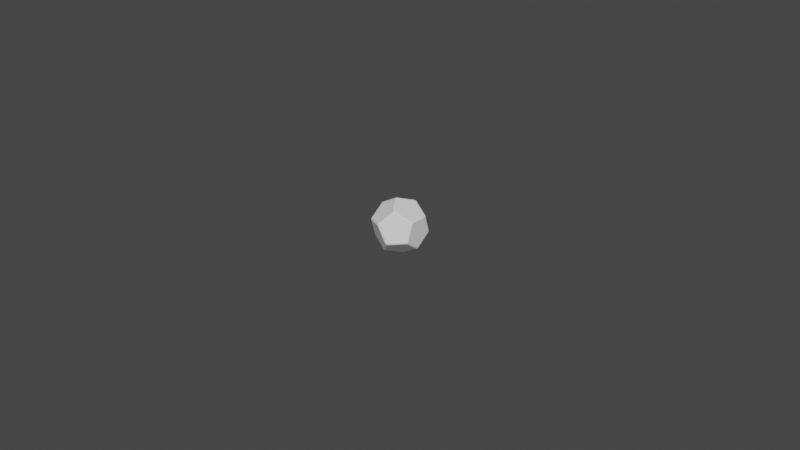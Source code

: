 # Source: d10.blend  (saved by Blender 3.2.14; exported with 4.5.12 LTS)
import bpy
from mathutils import Matrix  # noqa: F401  (used for matrix-valued properties, if any)

bpy.ops.wm.read_factory_settings(use_empty=True)
scene = bpy.context.scene
scene.name = 'Scene'

# ---- collections
col_collection = bpy.data.collections.new('Collection'); scene.collection.children.link(col_collection)

# ---- world
world_world = bpy.data.worlds.new('World'); scene.world = world_world
world_world.use_nodes = True; world_world.node_tree.nodes.clear()
_N = world_world.node_tree.nodes; _L = world_world.node_tree.links
n0 = _N.new('ShaderNodeOutputWorld'); n0.name = 'World Output'; n0.location = (300, 300)
n1 = _N.new('ShaderNodeBackground'); n1.name = 'Background'; n1.location = (10, 300)
n1.inputs[0].default_value = (0.05088, 0.05088, 0.05088, 1.0)
_L.new(n1.outputs[0], n0.inputs[0])
n0.is_active_output = True
world_world.color = (0.05088, 0.05088, 0.05088)
world_world.use_sun_shadow = False
world_world.sun_shadow_jitter_overblur = 0.0

# ---- meshes
me_solid_002 = bpy.data.meshes.new('Solid.002')
me_solid_002.from_pydata([(-0.006712, 0.00525, 0.001483), (-0.007099, 0.004644, 0.001692), (-0.006691, 0.005018, 0.002195), (-0.006903, 0.005097, 0.001539), (-0.006746, 0.00524, 0.001732), (-0.006933, 0.005111, 0.001766), (-0.007036, 0.004787, 0.001887), (-0.007044, 0.004876, 0.001614), (-0.007004, 0.005, 0.001804), (-0.006738, 0.005156, 0.001991), (-0.006887, 0.004924, 0.002071), (-0.006929, 0.005068, 0.001897), (0.001684, 0.005393, 0.006237), (0.001056, 0.005161, 0.006574), (0.0006766, 0.004181, 0.007054), (0.001705, 0.004412, 0.006948), (0.00272, 0.004324, 0.006403), (0.002707, 0.00493, 0.005963), (0.001486, 0.005383, 0.00639), (0.001876, 0.005281, 0.006264), (0.001693, 0.005187, 0.006637), (0.001057, 0.004979, 0.006704), (0.001257, 0.005299, 0.006513), (0.001483, 0.005113, 0.006757), (0.001005, 0.004279, 0.007095), (0.0009198, 0.00462, 0.006881), (0.001419, 0.004863, 0.006894), (0.001893, 0.004478, 0.006847), (0.00138, 0.004363, 0.007057), (0.00167, 0.004791, 0.006898), (0.002759, 0.004556, 0.006316), (0.002265, 0.004448, 0.006648), (0.002006, 0.004834, 0.006716), (0.002251, 0.005111, 0.006166), (0.002754, 0.004777, 0.006156), (0.002, 0.005038, 0.006575), (-0.005827, -0.005609, 0.001626), (-0.005806, -0.005378, 0.002337), (-0.006686, -0.004629, 0.002363), (-0.007095, -0.004255, 0.00186), (-0.007128, -0.004166, 0.0007077), (-0.00672, -0.005003, 0.001211), (-0.005861, -0.0056, 0.001874), (-0.006269, -0.005338, 0.001513), (-0.006626, -0.005148, 0.001753), (-0.006246, -0.005084, 0.002292), (-0.005854, -0.005515, 0.002133), (-0.006625, -0.005072, 0.001989), (-0.006882, -0.004534, 0.002239), (-0.006567, -0.004809, 0.002303), (-0.006879, -0.004837, 0.002013), (-0.007101, -0.00432, 0.001645), (-0.007031, -0.004398, 0.002055), (-0.007023, -0.004715, 0.001845), (-0.007066, -0.004471, 0.0008567), (-0.007113, -0.00429, 0.001224), (-0.007028, -0.004729, 0.001553), (-0.006595, -0.005116, 0.00136), (-0.006917, -0.004777, 0.001041), (-0.006886, -0.004948, 0.001552), (0.001853, -0.004486, 0.006869), (0.001064, -0.004629, 0.006845), (0.0006478, -0.005378, 0.00607), (0.00184, -0.005092, 0.006429), (0.001604, -0.004556, 0.006937), (0.001892, -0.004718, 0.006782), (0.001656, -0.004835, 0.006846), (0.001057, -0.004809, 0.006712), (0.001317, -0.004608, 0.006928), (0.001448, -0.004851, 0.006839), (0.001027, -0.005351, 0.00623), (0.0009066, -0.005084, 0.006429), (0.001366, -0.005042, 0.006657), (0.001887, -0.004939, 0.006622), (0.001463, -0.005246, 0.006361), (0.001619, -0.005008, 0.0067), (-0.002393, 0.004556, -0.006731), (-0.002381, 0.005161, -0.006291), (-0.001576, 0.005767, -0.005724), (-0.001513, 0.005018, -0.006757), (-0.001618, 0.003807, -0.007148), (-0.002432, 0.004788, -0.006645), (-0.002207, 0.004483, -0.006832), (-0.002133, 0.004908, -0.006799), (-0.00219, 0.005274, -0.006257), (-0.002428, 0.005008, -0.006484), (-0.002129, 0.005109, -0.006653), (-0.001558, 0.005593, -0.006098), (-0.001895, 0.005496, -0.006051), (-0.001911, 0.005251, -0.006558), (-0.001549, 0.004658, -0.006956), (-0.001535, 0.00532, -0.006476), (-0.001814, 0.005039, -0.006777), (-0.001922, 0.004211, -0.006985), (-0.001587, 0.004216, -0.007099), (-0.001921, 0.004768, -0.006908), (0.006798, 0.004644, -0.001683), (0.006372, 0.004181, -0.002794), (0.006145, 0.005161, -0.002226), (0.006166, 0.005393, -0.001514), (0.006439, 0.00493, -0.0004906), (0.006729, 0.004521, -0.002071), (0.006752, 0.004774, -0.001294), (0.006694, 0.004914, -0.001767), (0.006343, 0.00462, -0.002497), (0.006573, 0.004352, -0.002477), (0.006593, 0.004888, -0.00207), (0.006193, 0.005299, -0.002021), (0.006259, 0.004979, -0.00229), (0.006499, 0.005124, -0.00196), (0.006286, 0.005281, -0.00136), (0.0062, 0.005383, -0.001762), (0.006506, 0.005201, -0.001725), (0.006621, 0.004879, -0.000858), (0.006387, 0.005111, -0.0009872), (0.00661, 0.005073, -0.001503), (-0.001618, -0.003649, -0.007148), (-0.001513, -0.00486, -0.006757), (-0.002141, -0.005092, -0.00642), (-0.002393, -0.004398, -0.006731), (-0.001587, -0.004058, -0.007099), (-0.001922, -0.004053, -0.006985), (-0.001915, -0.004565, -0.006931), (-0.001714, -0.004998, -0.006696), (-0.001549, -0.0045, -0.006956), (-0.001855, -0.004805, -0.006857), (-0.002264, -0.004911, -0.006572), (-0.001943, -0.005082, -0.006574), (-0.002034, -0.00491, -0.006761), (-0.002207, -0.004325, -0.006832), (-0.002356, -0.004658, -0.006686), (-0.002112, -0.004726, -0.006825), (0.00639, -0.00486, -0.002186), (0.006798, -0.004486, -0.001683), (0.006411, -0.005092, -0.001474), (0.006586, -0.004766, -0.002062), (0.006437, -0.004998, -0.001982), (0.006628, -0.00491, -0.001888), (0.006743, -0.004718, -0.001606), (0.006735, -0.004629, -0.001878), (0.006703, -0.004842, -0.001795), (0.006445, -0.005082, -0.001723), (0.006601, -0.004939, -0.00153), (0.006632, -0.004953, -0.001757), (-0.002132, 0.007928, 0.00222), (-0.001866, 0.00784, 0.002971), (-0.001239, 0.008071, 0.002634), (-0.001369, 0.008071, 0.001363), (-0.002088, 0.007964, 0.002481), (-0.001945, 0.007996, 0.002116), (-0.001839, 0.008111, 0.002498), (-0.001665, 0.007977, 0.00291), (-0.001992, 0.007932, 0.002754), (-0.001757, 0.008105, 0.002691), (-0.00128, 0.00815, 0.002231), (-0.001437, 0.008061, 0.002788), (-0.001579, 0.008159, 0.002557), (-0.001665, 0.008049, 0.001804), (-0.001328, 0.00815, 0.001767), (-0.001645, 0.008156, 0.002307), (0.001586, 0.008071, -0.00225), (0.001565, 0.00784, -0.002962), (0.0009378, 0.008071, -0.002625), (0.00162, 0.008061, -0.002499), (0.00138, 0.00815, -0.00237), (0.001431, 0.008152, -0.002594), (0.001364, 0.007977, -0.002902), (0.001613, 0.007977, -0.002758), (0.001427, 0.008109, -0.002724), (0.001144, 0.00815, -0.002506), (0.001136, 0.008061, -0.002779), (0.001313, 0.008152, -0.002662), (-0.001866, -0.007682, 0.002971), (-0.001887, -0.007913, 0.002259), (-0.001096, -0.007913, 0.002387), (-0.0006742, -0.007396, 0.00333), (-0.001914, -0.007819, 0.002767), (-0.001487, -0.007655, 0.003131), (-0.001642, -0.007908, 0.002803), (-0.001636, -0.007992, 0.0023), (-0.001921, -0.007903, 0.002508), (-0.001682, -0.007993, 0.002594), (-0.001086, -0.007842, 0.002599), (-0.001347, -0.007992, 0.002346), (-0.001473, -0.007987, 0.002607), (-0.001051, -0.00755, 0.003263), (-0.0009338, -0.007654, 0.002945), (-0.00139, -0.00787, 0.002843), (0.0007817, -0.00777, -0.002818), (0.001001, -0.007164, -0.003658), (0.00181, -0.007539, -0.002923), (0.001586, -0.007913, -0.00225), (0.0004197, -0.007913, -0.001729), (0.0008498, -0.007642, -0.003131), (0.0007847, -0.007838, -0.002604), (0.00113, -0.007899, -0.002784), (0.00132, -0.0074, -0.003305), (0.0009297, -0.00742, -0.003438), (0.001295, -0.007786, -0.002954), (0.00178, -0.007722, -0.002731), (0.001617, -0.007536, -0.003037), (0.001502, -0.007872, -0.002772), (0.001216, -0.007992, -0.002085), (0.001698, -0.007858, -0.002486), (0.001387, -0.007978, -0.002535), (0.0006541, -0.007891, -0.002206), (0.0007898, -0.007992, -0.001895), (0.001116, -0.007987, -0.002475), (-0.007002, 7.898e-05, 0.005007), (-0.006594, -0.0002954, 0.00551), (-0.005698, 0.0004534, 0.006028), (-0.006599, 0.0006848, 0.005342), (-0.006939, -6.449e-05, 0.005202), (-0.00694, 0.0002959, 0.005149), (-0.006878, 0.0001251, 0.005385), (-0.006349, -5.784e-05, 0.005743), (-0.00679, -0.0002008, 0.005386), (-0.006728, 3.784e-05, 0.005534), (-0.006146, 0.0004889, 0.005744), (-0.006022, 0.0002158, 0.005932), (-0.006567, 0.0002197, 0.005624), (-0.006793, 0.0005167, 0.005271), (-0.006474, 0.0005752, 0.005493), (-0.006772, 0.0002923, 0.005453), (-0.001709, -0.0002954, 0.008335), (-0.001069, 7.898e-05, 0.008438), (-0.001709, 0.0004534, 0.008335), (-0.001504, -0.0002008, 0.008443), (-0.001749, -5.737e-05, 0.008404), (-0.001559, 1.043e-05, 0.008515), (-0.001271, 0.0002224, 0.008481), (-0.001271, -6.449e-05, 0.008481), (-0.001442, 7.898e-05, 0.008534), (-0.001749, 0.0002153, 0.008404), (-0.001504, 0.0003588, 0.008443), (-0.001559, 0.0001475, 0.008515), (0.0007681, 7.898e-05, -0.008429), (0.00126, 0.0006848, -0.008247), (0.002304, 0.0004534, -0.007808), (0.001656, -0.0002954, -0.008183), (0.0008725, -0.001133, -0.008039), (0.0009223, 0.0002959, -0.008446), (0.000799, -0.0003299, -0.00838), (0.001111, 2.033e-05, -0.008489), (0.001453, 0.0005752, -0.008214), (0.001102, 0.0005167, -0.00838), (0.001267, 0.0002563, -0.008458), (0.002138, 0.0002157, -0.007996), (0.001835, 0.0004889, -0.008054), (0.001528, 0.000191, -0.008354), (0.001465, -0.00041, -0.008212), (0.001901, -5.773e-05, -0.008133), (0.001455, -5.835e-05, -0.00839), (0.0008371, -0.0007726, -0.008238), (0.001178, -0.0007152, -0.00816), (0.001189, -0.0002363, -0.008417), (0.006706, -0.0001524, -0.00483), (0.006293, -0.0002954, -0.005501), (0.006293, 0.0004534, -0.005501), (0.006719, 0.0009162, -0.00439), (0.006641, -0.0002223, -0.005079), (0.006706, 7.176e-05, -0.004826), (0.006644, 2.397e-05, -0.005231), (0.006332, -5.737e-05, -0.00557), (0.00649, -0.0002744, -0.005324), (0.006546, 3.946e-06, -0.005415), (0.006494, 0.0006246, -0.005184), (0.006332, 0.0002153, -0.00557), (0.006546, 0.0002298, -0.005378), (0.006711, 0.0004632, -0.004667), (0.00665, 0.0007938, -0.004778), (0.006647, 0.0002869, -0.005146), (-0.006869, 0.003506, -0.003881), (-0.006881, 0.0029, -0.004321), (-0.007256, 0.001865, -0.003673), (-0.007248, 0.002989, -0.003401), (-0.006916, 0.003353, -0.004074), (-0.007057, 0.003381, -0.003739), (-0.007121, 0.003209, -0.003974), (-0.007069, 0.002572, -0.004155), (-0.00692, 0.003132, -0.004234), (-0.007124, 0.003004, -0.004076), (-0.007255, 0.002395, -0.003631), (-0.007206, 0.002194, -0.003918), (-0.007213, 0.00282, -0.003918), (-0.007195, 0.003193, -0.003564), (-0.007252, 0.002805, -0.003529), (-0.00721, 0.003083, -0.003832), (-0.007256, -0.002742, -0.003673), (-0.006881, -0.002742, -0.004321), (-0.006869, -0.003348, -0.003881), (-0.007206, -0.002742, -0.003918), (-0.007201, -0.002974, -0.00375), (-0.007173, -0.002962, -0.003978), (-0.00692, -0.002974, -0.004234), (-0.007069, -0.002742, -0.004154), (-0.007104, -0.002962, -0.004096), (-0.007059, -0.003195, -0.003826), (-0.006916, -0.003195, -0.004074), (-0.007102, -0.003073, -0.004016), (0.006926, 0.00322, 0.002698), (0.006567, 0.003506, 0.00389), (0.00658, 0.0029, 0.00433), (0.006955, 0.002614, 0.003681), (0.00688, 0.00335, 0.003087), (0.006941, 0.003017, 0.003188), (0.006905, 0.003157, 0.003682), (0.006615, 0.003353, 0.004083), (0.006749, 0.003455, 0.003522), (0.006818, 0.003248, 0.003908), (0.006768, 0.002809, 0.004163), (0.006619, 0.003132, 0.004243), (0.006823, 0.003087, 0.004071), (0.006951, 0.002793, 0.003547), (0.006905, 0.002705, 0.003927), (0.006911, 0.002994, 0.003905), (0.006341, -0.002831, 0.004458), (0.0057, -0.003668, 0.004355), (0.00656, -0.003436, 0.003618), (0.006955, -0.002742, 0.003681), (0.00658, -0.001707, 0.00433), (0.006181, -0.003136, 0.004479), (0.006454, -0.002647, 0.004397), (0.006611, -0.002976, 0.004247), (0.006131, -0.003522, 0.004081), (0.005947, -0.003442, 0.004441), (0.006543, -0.003206, 0.004141), (0.006753, -0.003255, 0.003649), (0.006445, -0.003438, 0.00381), (0.006752, -0.003152, 0.00395), (0.006905, -0.002414, 0.003927), (0.006897, -0.003002, 0.003672), (0.006854, -0.002889, 0.003986), (0.006544, -0.002237, 0.004349), (0.006768, -0.002036, 0.004164), (0.00676, -0.002702, 0.004168)], [], [(17, 301, 100), (161, 98, 237, 79), (1, 275, 39, 208), (60, 316, 15, 225), (0, 144, 77, 272), (118, 188, 41, 290), (192, 173, 36), (210, 226, 14), (317, 63, 175), (209, 38, 61, 224), (259, 96, 300), (147, 162, 78), (273, 76, 119, 289), (189, 117, 240), (37, 172, 62), (274, 288, 40), (320, 302, 16), (146, 12, 99, 160), (134, 318, 174, 191), (97, 258, 238), (133, 256, 303, 319), (132, 190, 239, 257), (80, 236, 116), (0, 3, 5, 4), (3, 7, 8, 5), (1, 6, 8, 7), (6, 10, 11, 8), (2, 9, 11, 10), (9, 4, 5, 11), (5, 8, 11), (12, 18, 20, 19), (18, 22, 23, 20), (13, 21, 23, 22), (21, 25, 26, 23), (14, 24, 26, 25), (24, 28, 29, 26), (15, 27, 29, 28), (27, 31, 32, 29), (16, 30, 32, 31), (30, 34, 35, 32), (17, 33, 35, 34), (33, 19, 20, 35), (20, 23, 26, 29, 32, 35), (36, 42, 44, 43), (42, 46, 47, 44), (37, 45, 47, 46), (45, 49, 50, 47), (38, 48, 50, 49), (48, 52, 53, 50), (39, 51, 53, 52), (51, 55, 56, 53), (40, 54, 56, 55), (54, 58, 59, 56), (41, 57, 59, 58), (57, 43, 44, 59), (44, 47, 50, 53, 56, 59), (60, 64, 66, 65), (64, 68, 69, 66), (61, 67, 69, 68), (67, 71, 72, 69), (62, 70, 72, 71), (70, 74, 75, 72), (63, 73, 75, 74), (73, 65, 66, 75), (66, 69, 72, 75), (76, 81, 83, 82), (81, 85, 86, 83), (77, 84, 86, 85), (84, 88, 89, 86), (78, 87, 89, 88), (87, 91, 92, 89), (79, 90, 92, 91), (90, 94, 95, 92), (80, 93, 95, 94), (93, 82, 83, 95), (83, 86, 89, 92, 95), (96, 101, 103, 102), (101, 105, 106, 103), (97, 104, 106, 105), (104, 108, 109, 106), (98, 107, 109, 108), (107, 111, 112, 109), (99, 110, 112, 111), (110, 114, 115, 112), (100, 113, 115, 114), (113, 102, 103, 115), (103, 106, 109, 112, 115), (116, 120, 122, 121), (120, 124, 125, 122), (117, 123, 125, 124), (123, 127, 128, 125), (118, 126, 128, 127), (126, 130, 131, 128), (119, 129, 131, 130), (129, 121, 122, 131), (122, 125, 128, 131), (132, 135, 137, 136), (135, 139, 140, 137), (133, 138, 140, 139), (138, 142, 143, 140), (134, 141, 143, 142), (141, 136, 137, 143), (137, 140, 143), (144, 148, 150, 149), (148, 152, 153, 150), (145, 151, 153, 152), (151, 155, 156, 153), (146, 154, 156, 155), (154, 158, 159, 156), (147, 157, 159, 158), (157, 149, 150, 159), (150, 153, 156, 159), (160, 163, 165, 164), (163, 167, 168, 165), (161, 166, 168, 167), (166, 170, 171, 168), (162, 169, 171, 170), (169, 164, 165, 171), (165, 168, 171), (172, 176, 178, 177), (176, 180, 181, 178), (173, 179, 181, 180), (179, 183, 184, 181), (174, 182, 184, 183), (182, 186, 187, 184), (175, 185, 187, 186), (185, 177, 178, 187), (178, 181, 184, 187), (188, 193, 195, 194), (193, 197, 198, 195), (189, 196, 198, 197), (196, 200, 201, 198), (190, 199, 201, 200), (199, 203, 204, 201), (191, 202, 204, 203), (202, 206, 207, 204), (192, 205, 207, 206), (205, 194, 195, 207), (195, 198, 201, 204, 207), (208, 212, 214, 213), (212, 216, 217, 214), (209, 215, 217, 216), (215, 219, 220, 217), (210, 218, 220, 219), (218, 222, 223, 220), (211, 221, 223, 222), (221, 213, 214, 223), (214, 217, 220, 223), (224, 227, 229, 228), (227, 231, 232, 229), (225, 230, 232, 231), (230, 234, 235, 232), (226, 233, 235, 234), (233, 228, 229, 235), (229, 232, 235), (236, 241, 243, 242), (241, 245, 246, 243), (237, 244, 246, 245), (244, 248, 249, 246), (238, 247, 249, 248), (247, 251, 252, 249), (239, 250, 252, 251), (250, 254, 255, 252), (240, 253, 255, 254), (253, 242, 243, 255), (243, 246, 249, 252, 255), (256, 260, 262, 261), (260, 264, 265, 262), (257, 263, 265, 264), (263, 267, 268, 265), (258, 266, 268, 267), (266, 270, 271, 268), (259, 269, 271, 270), (269, 261, 262, 271), (262, 265, 268, 271), (272, 276, 278, 277), (276, 280, 281, 278), (273, 279, 281, 280), (279, 283, 284, 281), (274, 282, 284, 283), (282, 286, 287, 284), (275, 285, 287, 286), (285, 277, 278, 287), (278, 281, 284, 287), (288, 291, 293, 292), (291, 295, 296, 293), (289, 294, 296, 295), (294, 298, 299, 296), (290, 297, 299, 298), (297, 292, 293, 299), (293, 296, 299), (300, 304, 306, 305), (304, 308, 309, 306), (301, 307, 309, 308), (307, 311, 312, 309), (302, 310, 312, 311), (310, 314, 315, 312), (303, 313, 315, 314), (313, 305, 306, 315), (306, 309, 312, 315), (316, 321, 323, 322), (321, 325, 326, 323), (317, 324, 326, 325), (324, 328, 329, 326), (318, 327, 329, 328), (327, 331, 332, 329), (319, 330, 332, 331), (330, 334, 335, 332), (320, 333, 335, 334), (333, 322, 323, 335), (323, 326, 329, 332, 335), (100, 301, 308, 113), (113, 308, 304, 102), (102, 304, 300, 96), (132, 257, 264, 135), (135, 264, 260, 139), (139, 260, 256, 133), (17, 100, 114, 33), (33, 114, 110, 19), (19, 110, 99, 12), (80, 116, 121, 93), (93, 121, 129, 82), (82, 129, 119, 76), (2, 145, 152, 9), (9, 152, 148, 4), (4, 148, 144, 0), (146, 160, 164, 154), (154, 164, 169, 158), (158, 169, 162, 147), (36, 173, 180, 42), (42, 180, 176, 46), (46, 176, 172, 37), (117, 189, 197, 123), (123, 197, 193, 127), (127, 193, 188, 118), (1, 208, 213, 6), (6, 213, 221, 10), (10, 221, 211, 2), (209, 224, 228, 215), (215, 228, 233, 219), (219, 233, 226, 210), (79, 237, 245, 90), (90, 245, 241, 94), (94, 241, 236, 80), (96, 259, 270, 101), (101, 270, 266, 105), (105, 266, 258, 97), (0, 272, 277, 3), (3, 277, 285, 7), (7, 285, 275, 1), (273, 289, 295, 279), (279, 295, 291, 283), (283, 291, 288, 274), (16, 302, 311, 30), (30, 311, 307, 34), (34, 307, 301, 17), (63, 317, 325, 73), (73, 325, 321, 65), (65, 321, 316, 60), (133, 319, 331, 138), (138, 331, 327, 142), (142, 327, 318, 134), (189, 240, 254, 196), (196, 254, 250, 200), (200, 250, 239, 190), (37, 62, 71, 45), (45, 71, 67, 49), (49, 67, 61, 38), (118, 290, 298, 126), (126, 298, 294, 130), (130, 294, 289, 119), (173, 192, 206, 179), (179, 206, 202, 183), (183, 202, 191, 174), (174, 318, 328, 182), (182, 328, 324, 186), (186, 324, 317, 175), (12, 146, 155, 18), (18, 155, 151, 22), (22, 151, 145, 13), (134, 191, 203, 141), (141, 203, 199, 136), (136, 199, 190, 132), (238, 258, 267, 247), (247, 267, 263, 251), (251, 263, 257, 239), (13, 211, 222, 21), (21, 222, 218, 25), (25, 218, 210, 14), (41, 188, 194, 57), (57, 194, 205, 43), (43, 205, 192, 36), (77, 144, 149, 84), (84, 149, 157, 88), (88, 157, 147, 78), (14, 226, 234, 24), (24, 234, 230, 28), (28, 230, 225, 15), (62, 172, 177, 70), (70, 177, 185, 74), (74, 185, 175, 63), (38, 209, 216, 48), (48, 216, 212, 52), (52, 212, 208, 39), (78, 162, 170, 87), (87, 170, 166, 91), (91, 166, 161, 79), (259, 300, 305, 269), (269, 305, 313, 261), (261, 313, 303, 256), (98, 161, 167, 107), (107, 167, 163, 111), (111, 163, 160, 99), (60, 225, 231, 64), (64, 231, 227, 68), (68, 227, 224, 61), (39, 275, 286, 51), (51, 286, 282, 55), (55, 282, 274, 40), (40, 288, 292, 54), (54, 292, 297, 58), (58, 297, 290, 41), (15, 316, 322, 27), (27, 322, 333, 31), (31, 333, 320, 16), (97, 238, 248, 104), (104, 248, 244, 108), (108, 244, 237, 98), (302, 320, 334, 310), (310, 334, 330, 314), (314, 330, 319, 303), (76, 273, 280, 81), (81, 280, 276, 85), (85, 276, 272, 77), (116, 236, 242, 120), (120, 242, 253, 124), (124, 253, 240, 117), (2, 211, 13, 145)])
_uv = me_solid_002.uv_layers.new(name='UVMap')
_uv.uv.foreach_set('vector', [0.8034, 0.07233, 0.9374, 0.07527, 0.976, 0.2037, 0.3895, 0.8568, 0.2611, 0.9308, 0.1869, 0.7206, 0.3427, 0.7242, 0.4698, 0.2441, 0.6256, 0.2441, 0.5484, 0.4553, 0.4211, 0.3772, 0.2369, 0.3074, 0.1623, 0.4203, 0.01344, 0.2066, 0.1431, 0.1727, 0.4698, 0.2223, 0.4237, 0.09643, 0.6841, 0.09649, 0.6339, 0.2223, 0.7135, 0.58, 0.8394, 0.4882, 0.9203, 0.7358, 0.7645, 0.7361, 0.8705, 0.501, 0.9791, 0.5796, 0.9379, 0.7072, 0.2085, 0.0573, 0.142, 0.1521, 0.03055, 0.1813, 0.1918, 0.4129, 0.256, 0.3157, 0.3698, 0.2889, 0.2424, 0.04412, 0.3792, 0.1039, 0.25, 0.2881, 0.1609, 0.1602, 0.6432, 0.7297, 0.6865, 0.8398, 0.5793, 0.9076, 0.4458, 0.07469, 0.5553, 0.007821, 0.6627, 0.07474, 0.3963, 0.5695, 0.3459, 0.6957, 0.1376, 0.5591, 0.265, 0.4834, 0.4464, 0.5372, 0.5563, 0.4713, 0.6632, 0.5375, 0.3879, 0.1355, 0.3942, 0.2621, 0.2803, 0.2889, 0.6436, 0.2685, 0.6867, 0.3772, 0.5793, 0.4444, 0.1322, 0.4151, 0.01594, 0.3652, 0.008249, 0.2372, 0.7191, 0.2267, 0.7705, 0.07953, 0.9779, 0.2372, 0.8498, 0.3261, 0.2683, 0.4754, 0.182, 0.4368, 0.3958, 0.2879, 0.403, 0.3815, 0.2303, 0.9193, 0.1239, 0.8505, 0.1686, 0.7442, 0.4693, 0.7047, 0.6251, 0.7049, 0.5485, 0.9186, 0.421, 0.8394, 0.4694, 0.6829, 0.4241, 0.5586, 0.6845, 0.559, 0.6335, 0.6832, 0.3131, 0.7017, 0.1791, 0.6986, 0.1396, 0.588, 0.4698, 0.2223, 0.4697, 0.2292, 0.4633, 0.2312, 0.4631, 0.225, 0.4697, 0.2292, 0.4697, 0.2371, 0.4633, 0.2352, 0.4633, 0.2312, 0.4698, 0.2441, 0.463, 0.2413, 0.4633, 0.2352, 0.4697, 0.2371, 0.463, 0.2413, 0.4567, 0.2373, 0.4601, 0.2332, 0.4633, 0.2352, 0.4523, 0.2332, 0.4567, 0.229, 0.4601, 0.2332, 0.4567, 0.2373, 0.4567, 0.229, 0.4631, 0.225, 0.4633, 0.2312, 0.4601, 0.2332, 0.4633, 0.2312, 0.4633, 0.2352, 0.4601, 0.2332, 0.7705, 0.07953, 0.7638, 0.0772, 0.7676, 0.0669, 0.7759, 0.0759, 0.7638, 0.0772, 0.7574, 0.07499, 0.7616, 0.06475, 0.7676, 0.0669, 0.753, 0.07348, 0.7531, 0.068, 0.7616, 0.06475, 0.7574, 0.07499, 0.008856, 0.1844, 0.01804, 0.1838, 0.005903, 0.1944, 0.0, 0.194, 0.03055, 0.1813, 0.02384, 0.1888, 0.005903, 0.1944, 0.01804, 0.1838, 0.02384, 0.1888, 0.0176, 0.198, 0.004731, 0.2018, 0.005903, 0.1944, 0.01344, 0.2066, 0.0104, 0.2114, 0.004731, 0.2018, 0.0176, 0.198, 0.0104, 0.2114, 0.00845, 0.2226, 0.001191, 0.2112, 0.004731, 0.2018, 0.008249, 0.2372, 0.002658, 0.2361, 0.001191, 0.2112, 0.00845, 0.2226, 0.8037, 0.05852, 0.8035, 0.06524, 0.7773, 0.06412, 0.7776, 0.05806, 0.8034, 0.07233, 0.7879, 0.07321, 0.7773, 0.06412, 0.8035, 0.06524, 0.7879, 0.07321, 0.7759, 0.0759, 0.7676, 0.0669, 0.7773, 0.06412, 0.7676, 0.0669, 0.7616, 0.06475, 0.7607, 0.0588, 0.7675, 0.05575, 0.7776, 0.05806, 0.7773, 0.06412, 0.9379, 0.7072, 0.9447, 0.7093, 0.9367, 0.7342, 0.932, 0.7214, 0.9447, 0.7093, 0.9511, 0.7114, 0.9426, 0.7362, 0.9367, 0.7342, 0.3879, 0.1355, 0.3861, 0.1208, 0.3928, 0.1121, 0.3937, 0.1367, 0.3861, 0.1208, 0.3829, 0.1093, 0.3897, 0.1027, 0.3928, 0.1121, 0.3792, 0.1039, 0.3802, 0.09823, 0.3897, 0.1027, 0.3829, 0.1093, 0.9446, 0.7507, 0.9382, 0.7554, 0.9351, 0.7503, 0.941, 0.7458, 0.5484, 0.4553, 0.5549, 0.4552, 0.5531, 0.465, 0.5443, 0.4593, 0.5549, 0.4552, 0.5662, 0.4512, 0.5613, 0.463, 0.5531, 0.465, 0.5793, 0.4444, 0.578, 0.4518, 0.5613, 0.463, 0.5662, 0.4512, 0.9055, 0.7497, 0.9134, 0.7429, 0.9291, 0.7424, 0.9271, 0.7488, 0.9203, 0.7358, 0.9255, 0.7319, 0.9291, 0.7424, 0.9134, 0.7429, 0.9255, 0.7319, 0.932, 0.7214, 0.9367, 0.7342, 0.9291, 0.7424, 0.9367, 0.7342, 0.9426, 0.7362, 0.941, 0.7458, 0.9351, 0.7503, 0.9271, 0.7488, 0.9291, 0.7424, 0.2369, 0.3074, 0.241, 0.3012, 0.2482, 0.306, 0.243, 0.3113, 0.241, 0.3012, 0.2458, 0.2942, 0.2511, 0.3007, 0.2482, 0.306, 0.25, 0.2881, 0.2557, 0.2905, 0.2511, 0.3007, 0.2458, 0.2942, 0.2557, 0.2905, 0.2668, 0.2908, 0.2584, 0.3015, 0.2511, 0.3007, 0.2803, 0.2889, 0.2738, 0.2979, 0.2584, 0.3015, 0.2668, 0.2908, 0.2738, 0.2979, 0.2649, 0.3077, 0.2542, 0.3076, 0.2584, 0.3015, 0.256, 0.3157, 0.25, 0.3144, 0.2542, 0.3076, 0.2649, 0.3077, 0.25, 0.3144, 0.243, 0.3113, 0.2482, 0.306, 0.2542, 0.3076, 0.2482, 0.306, 0.2511, 0.3007, 0.2584, 0.3015, 0.2542, 0.3076, 0.3459, 0.6957, 0.3526, 0.6986, 0.3496, 0.7072, 0.3405, 0.6988, 0.6973, 0.1032, 0.6909, 0.09924, 0.6945, 0.09102, 0.7004, 0.09464, 0.6841, 0.09649, 0.6821, 0.09125, 0.6945, 0.09102, 0.6909, 0.09924, 0.6821, 0.09125, 0.6743, 0.08327, 0.6905, 0.08519, 0.6945, 0.09102, 0.6627, 0.07474, 0.6746, 0.07553, 0.6905, 0.08519, 0.6743, 0.08327, 0.3619, 0.7344, 0.3523, 0.7294, 0.3478, 0.7171, 0.3559, 0.7188, 0.3427, 0.7242, 0.3334, 0.7171, 0.3478, 0.7171, 0.3523, 0.7294, 0.3334, 0.7171, 0.3226, 0.7089, 0.3421, 0.7099, 0.3478, 0.7171, 0.3131, 0.7017, 0.3286, 0.7011, 0.3421, 0.7099, 0.3226, 0.7089, 0.3286, 0.7011, 0.3405, 0.6988, 0.3496, 0.7072, 0.3421, 0.7099, 0.3496, 0.7072, 0.3553, 0.7109, 0.3559, 0.7188, 0.3478, 0.7171, 0.3421, 0.7099, 0.6865, 0.8398, 0.6902, 0.8292, 0.6945, 0.8405, 0.6832, 0.8487, 0.6902, 0.8292, 0.6932, 0.8163, 0.6991, 0.8326, 0.6945, 0.8405, 0.2303, 0.9193, 0.2433, 0.9264, 0.2489, 0.9382, 0.2336, 0.9281, 0.2433, 0.9264, 0.2546, 0.9306, 0.2567, 0.9399, 0.2489, 0.9382, 0.2611, 0.9308, 0.2651, 0.9349, 0.2567, 0.9399, 0.2546, 0.9306, 0.9858, 0.2486, 0.9819, 0.2431, 0.9906, 0.2374, 0.9941, 0.2425, 0.9779, 0.2372, 0.9799, 0.231, 0.9906, 0.2374, 0.9819, 0.2431, 0.9799, 0.231, 0.9793, 0.2188, 0.9916, 0.2294, 0.9906, 0.2374, 0.976, 0.2037, 0.9856, 0.2108, 0.9916, 0.2294, 0.9793, 0.2188, 0.9856, 0.2108, 0.9952, 0.2194, 0.9984, 0.2335, 0.9916, 0.2294, 0.9984, 0.2335, 1.0, 0.2416, 0.9941, 0.2425, 0.9906, 0.2374, 0.9916, 0.2294, 0.1396, 0.588, 0.13, 0.5827, 0.1246, 0.5676, 0.1362, 0.575, 0.13, 0.5827, 0.1202, 0.5774, 0.1187, 0.5656, 0.1246, 0.5676, 0.5563, 0.4713, 0.5523, 0.4674, 0.5598, 0.465, 0.5683, 0.4722, 0.7054, 0.5688, 0.7093, 0.5743, 0.7025, 0.5779, 0.6991, 0.5741, 0.7135, 0.58, 0.7076, 0.5847, 0.7025, 0.5779, 0.7093, 0.5743, 0.7076, 0.5847, 0.7021, 0.5897, 0.6991, 0.5819, 0.7025, 0.5779, 0.1376, 0.5591, 0.1355, 0.5644, 0.1248, 0.5607, 0.1313, 0.5562, 0.1355, 0.5644, 0.1362, 0.575, 0.1246, 0.5676, 0.1248, 0.5607, 0.1246, 0.5676, 0.1187, 0.5656, 0.1198, 0.56, 0.1248, 0.5607, 0.4694, 0.6829, 0.4693, 0.6898, 0.4629, 0.6917, 0.4626, 0.6857, 0.4693, 0.6898, 0.4693, 0.6977, 0.4629, 0.6957, 0.4629, 0.6917, 0.4693, 0.7047, 0.4626, 0.7019, 0.4629, 0.6957, 0.4693, 0.6977, 0.4626, 0.7019, 0.4563, 0.698, 0.4597, 0.6938, 0.4629, 0.6957, 0.452, 0.6939, 0.4563, 0.6897, 0.4597, 0.6938, 0.4563, 0.698, 0.4563, 0.6897, 0.4626, 0.6857, 0.4629, 0.6917, 0.4597, 0.6938, 0.4629, 0.6917, 0.4629, 0.6957, 0.4597, 0.6938, 0.4237, 0.09643, 0.4162, 0.09705, 0.4143, 0.08999, 0.4259, 0.09119, 0.4162, 0.09705, 0.4089, 0.09857, 0.409, 0.09046, 0.4143, 0.08999, 0.7016, 0.2206, 0.706, 0.2221, 0.7053, 0.23, 0.7004, 0.2282, 0.706, 0.2221, 0.7124, 0.2243, 0.7109, 0.2325, 0.7053, 0.23, 0.7191, 0.2267, 0.7224, 0.2381, 0.7109, 0.2325, 0.7124, 0.2243, 0.7224, 0.2381, 0.7271, 0.2502, 0.7125, 0.2393, 0.7109, 0.2325, 0.4458, 0.07469, 0.4339, 0.08321, 0.4191, 0.08445, 0.434, 0.07548, 0.4339, 0.08321, 0.4259, 0.09119, 0.4143, 0.08999, 0.4191, 0.08445, 0.7057, 0.2356, 0.7053, 0.23, 0.7109, 0.2325, 0.7125, 0.2393, 0.8498, 0.3261, 0.8538, 0.3319, 0.8496, 0.337, 0.8455, 0.3317, 0.8538, 0.3319, 0.8577, 0.3375, 0.8515, 0.3398, 0.8496, 0.337, 0.3895, 0.8568, 0.3963, 0.8542, 0.3997, 0.8584, 0.3935, 0.8608, 0.3963, 0.8542, 0.4028, 0.8503, 0.403, 0.8565, 0.3997, 0.8584, 0.5553, 0.007821, 0.5513, 0.003833, 0.5555, 0.0, 0.5596, 0.003835, 0.8414, 0.3371, 0.8455, 0.3317, 0.8496, 0.337, 0.8475, 0.3397, 0.8496, 0.337, 0.8515, 0.3398, 0.8475, 0.3397, 0.3942, 0.2621, 0.3999, 0.2633, 0.3986, 0.2713, 0.3876, 0.2711, 0.9924, 0.5838, 0.9859, 0.5818, 0.9893, 0.5749, 0.9944, 0.5759, 0.9791, 0.5796, 0.9811, 0.5723, 0.9893, 0.5749, 0.9859, 0.5818, 0.9811, 0.5723, 0.9827, 0.565, 0.9898, 0.5696, 0.9893, 0.5749, 0.9834, 0.5597, 0.9887, 0.5613, 0.9898, 0.5696, 0.9827, 0.565, 0.3921, 0.2863, 0.3826, 0.2866, 0.3943, 0.2774, 0.4003, 0.2776, 0.3698, 0.2889, 0.3788, 0.2809, 0.3943, 0.2774, 0.3826, 0.2866, 0.3788, 0.2809, 0.3876, 0.2711, 0.3986, 0.2713, 0.3943, 0.2774, 0.3986, 0.2713, 0.403, 0.2722, 0.4003, 0.2776, 0.3943, 0.2774, 0.8394, 0.4882, 0.8297, 0.4865, 0.8418, 0.4777, 0.8459, 0.4883, 0.8297, 0.4865, 0.8193, 0.4858, 0.8362, 0.4741, 0.8418, 0.4777, 0.4464, 0.5372, 0.4345, 0.5456, 0.4194, 0.5465, 0.4367, 0.5367, 0.4345, 0.5456, 0.4264, 0.5535, 0.4141, 0.552, 0.4194, 0.5465, 0.4241, 0.5586, 0.4166, 0.5593, 0.4141, 0.552, 0.4264, 0.5535, 0.4166, 0.5593, 0.4094, 0.5609, 0.4078, 0.5534, 0.4141, 0.552, 0.8571, 0.4683, 0.8621, 0.4777, 0.8496, 0.4713, 0.8502, 0.465, 0.8621, 0.4777, 0.867, 0.4896, 0.8511, 0.4785, 0.8496, 0.4713, 0.8705, 0.501, 0.8573, 0.4929, 0.8511, 0.4785, 0.867, 0.4896, 0.8573, 0.4929, 0.8459, 0.4883, 0.8418, 0.4777, 0.8511, 0.4785, 0.8418, 0.4777, 0.8362, 0.4741, 0.8422, 0.4685, 0.8496, 0.4713, 0.8511, 0.4785, 0.4211, 0.3772, 0.4171, 0.3812, 0.4102, 0.3773, 0.4152, 0.3723, 0.2432, 0.03395, 0.2434, 0.03849, 0.2353, 0.03684, 0.2362, 0.03262, 0.2424, 0.04412, 0.2315, 0.04692, 0.2353, 0.03684, 0.2434, 0.03849, 0.2315, 0.04692, 0.2192, 0.05174, 0.2281, 0.03869, 0.2353, 0.03684, 0.2085, 0.0573, 0.2153, 0.0464, 0.2281, 0.03869, 0.2192, 0.05174, 0.2153, 0.0464, 0.2191, 0.03796, 0.2301, 0.0333, 0.2281, 0.03869, 0.4061, 0.3595, 0.4097, 0.3658, 0.4068, 0.3723, 0.403, 0.3615, 0.4097, 0.3658, 0.4152, 0.3723, 0.4102, 0.3773, 0.4068, 0.3723, 0.2362, 0.03262, 0.2353, 0.03684, 0.2281, 0.03869, 0.2301, 0.0333, 0.1609, 0.1602, 0.1552, 0.1641, 0.1499, 0.16, 0.1548, 0.1563, 0.1552, 0.1641, 0.1487, 0.1687, 0.1467, 0.1623, 0.1499, 0.16, 0.1431, 0.1727, 0.1415, 0.1656, 0.1467, 0.1623, 0.1487, 0.1687, 0.1415, 0.1656, 0.1411, 0.1581, 0.1465, 0.1585, 0.1467, 0.1623, 0.142, 0.1521, 0.1479, 0.1533, 0.1465, 0.1585, 0.1411, 0.1581, 0.1479, 0.1533, 0.1548, 0.1563, 0.1499, 0.16, 0.1465, 0.1585, 0.1499, 0.16, 0.1467, 0.1623, 0.1465, 0.1585, 0.1791, 0.6986, 0.1816, 0.7056, 0.1719, 0.7059, 0.1695, 0.6933, 0.1816, 0.7056, 0.1845, 0.7136, 0.1752, 0.7134, 0.1719, 0.7059, 0.1869, 0.7206, 0.1816, 0.7237, 0.1752, 0.7134, 0.1845, 0.7136, 0.1816, 0.7237, 0.1748, 0.7324, 0.1704, 0.7192, 0.1752, 0.7134, 0.1686, 0.7442, 0.1642, 0.7358, 0.1704, 0.7192, 0.1748, 0.7324, 0.6929, 0.5777, 0.689, 0.5673, 0.6938, 0.5554, 0.6991, 0.5609, 0.6845, 0.559, 0.6825, 0.5539, 0.6938, 0.5554, 0.689, 0.5673, 0.6825, 0.5539, 0.6748, 0.546, 0.6904, 0.5481, 0.6938, 0.5554, 0.6632, 0.5375, 0.6751, 0.5384, 0.6904, 0.5481, 0.6748, 0.546, 0.1597, 0.688, 0.1695, 0.6933, 0.1719, 0.7059, 0.1653, 0.7041, 0.1719, 0.7059, 0.1752, 0.7134, 0.1704, 0.7192, 0.1655, 0.7135, 0.1653, 0.7041, 0.6251, 0.7049, 0.6277, 0.698, 0.6361, 0.6986, 0.6304, 0.7083, 0.6277, 0.698, 0.6307, 0.69, 0.6388, 0.6932, 0.6361, 0.6986, 0.6335, 0.6832, 0.6402, 0.6859, 0.6388, 0.6932, 0.6307, 0.69, 0.6402, 0.6859, 0.6467, 0.69, 0.6436, 0.6973, 0.6388, 0.6932, 0.6513, 0.6942, 0.6498, 0.7062, 0.6436, 0.6973, 0.6467, 0.69, 0.6498, 0.7062, 0.6468, 0.7191, 0.6409, 0.7042, 0.6436, 0.6973, 0.6432, 0.7297, 0.637, 0.7173, 0.6409, 0.7042, 0.6468, 0.7191, 0.637, 0.7173, 0.6304, 0.7083, 0.6361, 0.6986, 0.6409, 0.7042, 0.6361, 0.6986, 0.6388, 0.6932, 0.6436, 0.6973, 0.6409, 0.7042, 0.6339, 0.2223, 0.6407, 0.2251, 0.6393, 0.2324, 0.6312, 0.2292, 0.6407, 0.2251, 0.6472, 0.229, 0.644, 0.2364, 0.6393, 0.2324, 0.6517, 0.2332, 0.6502, 0.2451, 0.644, 0.2364, 0.6472, 0.229, 0.6502, 0.2451, 0.6473, 0.258, 0.6414, 0.2434, 0.644, 0.2364, 0.6436, 0.2685, 0.6375, 0.2563, 0.6414, 0.2434, 0.6473, 0.258, 0.6375, 0.2563, 0.6309, 0.2474, 0.6366, 0.2378, 0.6414, 0.2434, 0.6256, 0.2441, 0.6282, 0.2372, 0.6366, 0.2378, 0.6309, 0.2474, 0.6282, 0.2372, 0.6312, 0.2292, 0.6393, 0.2324, 0.6366, 0.2378, 0.6393, 0.2324, 0.644, 0.2364, 0.6414, 0.2434, 0.6366, 0.2378, 0.6867, 0.3772, 0.6935, 0.3745, 0.6971, 0.3787, 0.691, 0.3812, 0.6935, 0.3745, 0.6999, 0.3705, 0.7004, 0.3767, 0.6971, 0.3787, 0.265, 0.4834, 0.2609, 0.4792, 0.2651, 0.4754, 0.2692, 0.4794, 0.7514, 0.7404, 0.7577, 0.7383, 0.7581, 0.7449, 0.7549, 0.7459, 0.7645, 0.7361, 0.7645, 0.7432, 0.7581, 0.7449, 0.7577, 0.7383, 0.7645, 0.7432, 0.7645, 0.7499, 0.7581, 0.7483, 0.7581, 0.7449, 0.7581, 0.7483, 0.7549, 0.7459, 0.7581, 0.7449, 0.5793, 0.9076, 0.576, 0.9165, 0.5614, 0.9259, 0.5663, 0.9146, 0.9566, 0.09099, 0.9469, 0.08239, 0.9457, 0.06963, 0.9515, 0.07348, 0.9374, 0.07527, 0.9376, 0.06818, 0.9457, 0.06963, 0.9469, 0.08239, 0.9376, 0.06818, 0.9377, 0.06145, 0.9453, 0.06355, 0.9457, 0.06963, 0.01594, 0.3652, 0.01741, 0.372, 0.01052, 0.3709, 0.01035, 0.3641, 0.9453, 0.05834, 0.9526, 0.06189, 0.9504, 0.06586, 0.9453, 0.06355, 0.5485, 0.9186, 0.555, 0.9185, 0.5538, 0.928, 0.5466, 0.9241, 0.555, 0.9185, 0.5663, 0.9146, 0.5614, 0.9259, 0.5538, 0.928, 0.9515, 0.07348, 0.9457, 0.06963, 0.9453, 0.06355, 0.9504, 0.06586, 0.1623, 0.4203, 0.1717, 0.4193, 0.1645, 0.4301, 0.1568, 0.4216, 0.1717, 0.4193, 0.1825, 0.4166, 0.172, 0.4313, 0.1645, 0.4301, 0.1918, 0.4129, 0.1854, 0.4241, 0.172, 0.4313, 0.1825, 0.4166, 0.1854, 0.4241, 0.1818, 0.4328, 0.1698, 0.4372, 0.172, 0.4313, 0.4061, 0.8218, 0.4096, 0.828, 0.4071, 0.8355, 0.403, 0.8238, 0.4096, 0.828, 0.4151, 0.8344, 0.4126, 0.8417, 0.4071, 0.8355, 0.421, 0.8394, 0.4248, 0.8483, 0.4126, 0.8417, 0.4151, 0.8344, 0.4248, 0.8483, 0.43, 0.8565, 0.4141, 0.8466, 0.4126, 0.8417, 0.1322, 0.4151, 0.1458, 0.4198, 0.1565, 0.4315, 0.1397, 0.4245, 0.1458, 0.4198, 0.1568, 0.4216, 0.1645, 0.4301, 0.1565, 0.4315, 0.1645, 0.4301, 0.172, 0.4313, 0.1698, 0.4372, 0.1616, 0.4369, 0.1565, 0.4315, 0.976, 0.2037, 0.9374, 0.07527, 0.9469, 0.08239, 0.9856, 0.2108, 0.9856, 0.2108, 0.9469, 0.08239, 0.9566, 0.09099, 0.9952, 0.2194, 0.6832, 0.8487, 0.576, 0.9165, 0.5793, 0.9076, 0.6865, 0.8398, 0.4694, 0.6829, 0.6335, 0.6832, 0.6307, 0.69, 0.4693, 0.6898, 0.4693, 0.6898, 0.6307, 0.69, 0.6277, 0.698, 0.4693, 0.6977, 0.4693, 0.6977, 0.6277, 0.698, 0.6251, 0.7049, 0.4693, 0.7047, 0.8034, 0.07233, 0.976, 0.2037, 0.9793, 0.2188, 0.7879, 0.07321, 0.7879, 0.07321, 0.9793, 0.2188, 0.9799, 0.231, 0.7759, 0.0759, 0.7759, 0.0759, 0.9799, 0.231, 0.9779, 0.2372, 0.7705, 0.07953, 0.3131, 0.7017, 0.1396, 0.588, 0.1362, 0.575, 0.3286, 0.7011, 0.3286, 0.7011, 0.1362, 0.575, 0.1355, 0.5644, 0.3405, 0.6988, 0.3405, 0.6988, 0.1355, 0.5644, 0.1376, 0.5591, 0.3459, 0.6957, 0.4523, 0.2332, 0.4038, 0.1006, 0.4089, 0.09857, 0.4567, 0.229, 0.4567, 0.229, 0.4089, 0.09857, 0.4162, 0.09705, 0.4631, 0.225, 0.4631, 0.225, 0.4162, 0.09705, 0.4237, 0.09643, 0.4698, 0.2223, 0.7191, 0.2267, 0.8498, 0.3261, 0.8455, 0.3317, 0.7224, 0.2381, 0.7224, 0.2381, 0.8455, 0.3317, 0.8414, 0.3371, 0.7271, 0.2502, 0.434, 0.07548, 0.5513, 0.003833, 0.5553, 0.007821, 0.4458, 0.07469, 0.9379, 0.7072, 0.9791, 0.5796, 0.9859, 0.5818, 0.9447, 0.7093, 0.9447, 0.7093, 0.9859, 0.5818, 0.9924, 0.5838, 0.9511, 0.7114, 0.3937, 0.1367, 0.3999, 0.2633, 0.3942, 0.2621, 0.3879, 0.1355, 0.5563, 0.4713, 0.4464, 0.5372, 0.4367, 0.5367, 0.5523, 0.4674, 0.7054, 0.5688, 0.8193, 0.4858, 0.8297, 0.4865, 0.7093, 0.5743, 0.7093, 0.5743, 0.8297, 0.4865, 0.8394, 0.4882, 0.7135, 0.58, 0.4698, 0.2441, 0.4211, 0.3772, 0.4152, 0.3723, 0.463, 0.2413, 0.463, 0.2413, 0.4152, 0.3723, 0.4097, 0.3658, 0.4567, 0.2373, 0.4567, 0.2373, 0.4097, 0.3658, 0.4061, 0.3595, 0.4523, 0.2332, 0.2424, 0.04412, 0.1609, 0.1602, 0.1548, 0.1563, 0.2315, 0.04692, 0.2315, 0.04692, 0.1548, 0.1563, 0.1479, 0.1533, 0.2192, 0.05174, 0.2192, 0.05174, 0.1479, 0.1533, 0.142, 0.1521, 0.2085, 0.0573, 0.3427, 0.7242, 0.1869, 0.7206, 0.1845, 0.7136, 0.3334, 0.7171, 0.3334, 0.7171, 0.1845, 0.7136, 0.1816, 0.7056, 0.3226, 0.7089, 0.3226, 0.7089, 0.1816, 0.7056, 0.1791, 0.6986, 0.3131, 0.7017, 0.6865, 0.8398, 0.6432, 0.7297, 0.6468, 0.7191, 0.6902, 0.8292, 0.6902, 0.8292, 0.6468, 0.7191, 0.6498, 0.7062, 0.6932, 0.8163, 0.2336, 0.9281, 0.1272, 0.8592, 0.1239, 0.8505, 0.2303, 0.9193, 0.4698, 0.2223, 0.6339, 0.2223, 0.6312, 0.2292, 0.4697, 0.2292, 0.4697, 0.2292, 0.6312, 0.2292, 0.6282, 0.2372, 0.4697, 0.2371, 0.4697, 0.2371, 0.6282, 0.2372, 0.6256, 0.2441, 0.4698, 0.2441, 0.3963, 0.5695, 0.265, 0.4834, 0.2692, 0.4794, 0.3929, 0.5605, 0.6502, 0.2451, 0.6999, 0.3705, 0.6935, 0.3745, 0.6473, 0.258, 0.6473, 0.258, 0.6935, 0.3745, 0.6867, 0.3772, 0.6436, 0.2685, 0.008249, 0.2372, 0.01594, 0.3652, 0.01035, 0.3641, 0.002658, 0.2361, 0.8037, 0.05852, 0.9377, 0.06145, 0.9376, 0.06818, 0.8035, 0.06524, 0.8035, 0.06524, 0.9376, 0.06818, 0.9374, 0.07527, 0.8034, 0.07233, 0.256, 0.3157, 0.1918, 0.4129, 0.1825, 0.4166, 0.25, 0.3144, 0.25, 0.3144, 0.1825, 0.4166, 0.1717, 0.4193, 0.243, 0.3113, 0.243, 0.3113, 0.1717, 0.4193, 0.1623, 0.4203, 0.2369, 0.3074, 0.4693, 0.7047, 0.421, 0.8394, 0.4151, 0.8344, 0.4626, 0.7019, 0.4626, 0.7019, 0.4151, 0.8344, 0.4096, 0.828, 0.4563, 0.698, 0.4563, 0.698, 0.4096, 0.828, 0.4061, 0.8218, 0.452, 0.6939, 0.4464, 0.5372, 0.6632, 0.5375, 0.6748, 0.546, 0.4345, 0.5456, 0.4345, 0.5456, 0.6748, 0.546, 0.6825, 0.5539, 0.4264, 0.5535, 0.4264, 0.5535, 0.6825, 0.5539, 0.6845, 0.559, 0.4241, 0.5586, 0.3879, 0.1355, 0.2803, 0.2889, 0.2668, 0.2908, 0.3861, 0.1208, 0.3861, 0.1208, 0.2668, 0.2908, 0.2557, 0.2905, 0.3829, 0.1093, 0.3829, 0.1093, 0.2557, 0.2905, 0.25, 0.2881, 0.3792, 0.1039, 0.7135, 0.58, 0.7645, 0.7361, 0.7577, 0.7383, 0.7076, 0.5847, 0.7076, 0.5847, 0.7577, 0.7383, 0.7514, 0.7404, 0.7021, 0.5897, 0.1313, 0.5562, 0.2609, 0.4792, 0.265, 0.4834, 0.1376, 0.5591, 0.9791, 0.5796, 0.8705, 0.501, 0.867, 0.4896, 0.9811, 0.5723, 0.9811, 0.5723, 0.867, 0.4896, 0.8621, 0.4777, 0.9827, 0.565, 0.9827, 0.565, 0.8621, 0.4777, 0.8571, 0.4683, 0.9834, 0.5597, 0.3958, 0.2879, 0.182, 0.4368, 0.1818, 0.4328, 0.3921, 0.2863, 0.3921, 0.2863, 0.1818, 0.4328, 0.1854, 0.4241, 0.3826, 0.2866, 0.3826, 0.2866, 0.1854, 0.4241, 0.1918, 0.4129, 0.3698, 0.2889, 0.7705, 0.07953, 0.7191, 0.2267, 0.7124, 0.2243, 0.7638, 0.0772, 0.7638, 0.0772, 0.7124, 0.2243, 0.706, 0.2221, 0.7574, 0.07499, 0.7574, 0.07499, 0.706, 0.2221, 0.7016, 0.2206, 0.753, 0.07348, 0.452, 0.6939, 0.4043, 0.563, 0.4094, 0.5609, 0.4563, 0.6897, 0.4563, 0.6897, 0.4094, 0.5609, 0.4166, 0.5593, 0.4626, 0.6857, 0.4626, 0.6857, 0.4166, 0.5593, 0.4241, 0.5586, 0.4694, 0.6829, 0.1686, 0.7442, 0.1239, 0.8505, 0.1172, 0.8476, 0.1642, 0.7358, 0.6929, 0.5777, 0.6467, 0.69, 0.6402, 0.6859, 0.689, 0.5673, 0.689, 0.5673, 0.6402, 0.6859, 0.6335, 0.6832, 0.6845, 0.559, 0.005357, 0.1831, 0.2191, 0.03418, 0.2191, 0.03796, 0.008856, 0.1844, 0.008856, 0.1844, 0.2191, 0.03796, 0.2153, 0.0464, 0.01804, 0.1838, 0.01804, 0.1838, 0.2153, 0.0464, 0.2085, 0.0573, 0.03055, 0.1813, 0.9203, 0.7358, 0.8394, 0.4882, 0.8459, 0.4883, 0.9255, 0.7319, 0.9255, 0.7319, 0.8459, 0.4883, 0.8573, 0.4929, 0.932, 0.7214, 0.932, 0.7214, 0.8573, 0.4929, 0.8705, 0.501, 0.9379, 0.7072, 0.6841, 0.09649, 0.4237, 0.09643, 0.4259, 0.09119, 0.6821, 0.09125, 0.6821, 0.09125, 0.4259, 0.09119, 0.4339, 0.08321, 0.6743, 0.08327, 0.6743, 0.08327, 0.4339, 0.08321, 0.4458, 0.07469, 0.6627, 0.07474, 0.03055, 0.1813, 0.142, 0.1521, 0.1411, 0.1581, 0.02384, 0.1888, 0.02384, 0.1888, 0.1411, 0.1581, 0.1415, 0.1656, 0.0176, 0.198, 0.0176, 0.198, 0.1415, 0.1656, 0.1431, 0.1727, 0.01344, 0.2066, 0.2803, 0.2889, 0.3942, 0.2621, 0.3876, 0.2711, 0.2738, 0.2979, 0.2738, 0.2979, 0.3876, 0.2711, 0.3788, 0.2809, 0.2649, 0.3077, 0.2649, 0.3077, 0.3788, 0.2809, 0.3698, 0.2889, 0.256, 0.3157, 0.3792, 0.1039, 0.2424, 0.04412, 0.2434, 0.03849, 0.3802, 0.09823, 0.9446, 0.7507, 0.9944, 0.817, 0.988, 0.8217, 0.9382, 0.7554, 0.5443, 0.4593, 0.4171, 0.3812, 0.4211, 0.3772, 0.5484, 0.4553, 0.6627, 0.07474, 0.5553, 0.007821, 0.5596, 0.003835, 0.6746, 0.07553, 0.3619, 0.7344, 0.4028, 0.8503, 0.3963, 0.8542, 0.3523, 0.7294, 0.3523, 0.7294, 0.3963, 0.8542, 0.3895, 0.8568, 0.3427, 0.7242, 0.6432, 0.7297, 0.5793, 0.9076, 0.5663, 0.9146, 0.637, 0.7173, 0.637, 0.7173, 0.5663, 0.9146, 0.555, 0.9185, 0.6304, 0.7083, 0.6304, 0.7083, 0.555, 0.9185, 0.5485, 0.9186, 0.6251, 0.7049, 0.2611, 0.9308, 0.3895, 0.8568, 0.3935, 0.8608, 0.2651, 0.9349, 0.9858, 0.2486, 0.8577, 0.3375, 0.8538, 0.3319, 0.9819, 0.2431, 0.9819, 0.2431, 0.8538, 0.3319, 0.8498, 0.3261, 0.9779, 0.2372, 0.2369, 0.3074, 0.1431, 0.1727, 0.1487, 0.1687, 0.241, 0.3012, 0.241, 0.3012, 0.1487, 0.1687, 0.1552, 0.1641, 0.2458, 0.2942, 0.2458, 0.2942, 0.1552, 0.1641, 0.1609, 0.1602, 0.25, 0.2881, 0.5484, 0.4553, 0.6256, 0.2441, 0.6309, 0.2474, 0.5549, 0.4552, 0.5549, 0.4552, 0.6309, 0.2474, 0.6375, 0.2563, 0.5662, 0.4512, 0.5662, 0.4512, 0.6375, 0.2563, 0.6436, 0.2685, 0.5793, 0.4444, 0.5793, 0.4444, 0.6867, 0.3772, 0.691, 0.3812, 0.578, 0.4518, 0.9055, 0.7497, 0.7645, 0.7499, 0.7645, 0.7432, 0.9134, 0.7429, 0.9134, 0.7429, 0.7645, 0.7432, 0.7645, 0.7361, 0.9203, 0.7358, 0.01344, 0.2066, 0.1623, 0.4203, 0.1568, 0.4216, 0.0104, 0.2114, 0.0104, 0.2114, 0.1568, 0.4216, 0.1458, 0.4198, 0.00845, 0.2226, 0.00845, 0.2226, 0.1458, 0.4198, 0.1322, 0.4151, 0.008249, 0.2372, 0.2303, 0.9193, 0.1686, 0.7442, 0.1748, 0.7324, 0.2433, 0.9264, 0.2433, 0.9264, 0.1748, 0.7324, 0.1816, 0.7237, 0.2546, 0.9306, 0.2546, 0.9306, 0.1816, 0.7237, 0.1869, 0.7206, 0.2611, 0.9308, 0.01594, 0.3652, 0.1322, 0.4151, 0.1397, 0.4245, 0.01741, 0.372, 0.9453, 0.05834, 0.9902, 0.0, 1.0, 0.0002673, 0.9526, 0.06189, 0.5466, 0.9241, 0.4248, 0.8483, 0.421, 0.8394, 0.5485, 0.9186, 0.3459, 0.6957, 0.3963, 0.5695, 0.403, 0.5724, 0.3526, 0.6986, 0.6973, 0.1032, 0.6472, 0.229, 0.6407, 0.2251, 0.6909, 0.09924, 0.6909, 0.09924, 0.6407, 0.2251, 0.6339, 0.2223, 0.6841, 0.09649, 0.1396, 0.588, 0.1791, 0.6986, 0.1695, 0.6933, 0.13, 0.5827, 0.13, 0.5827, 0.1695, 0.6933, 0.1597, 0.688, 0.1202, 0.5774, 0.5683, 0.4722, 0.6751, 0.5384, 0.6632, 0.5375, 0.5563, 0.4713, 0.1373, 0.0, 0.2191, 0.03418, 0.005357, 0.1831, 0.002559, 0.09385])
me_solid_002.update()

# ---- objects
ob_solid_002 = bpy.data.objects.new('Solid.002', me_solid_002)

# ---- transforms, parenting, visibility, modifiers, constraints
ob_solid_002.location = (0.0, 0.0, 0.0)

# ---- collection membership
col_collection.objects.link(ob_solid_002)

# ---- scene / render settings (as saved in the file)
scene.frame_start = 1; scene.frame_end = 250; scene.frame_set(1)
scene.render.engine = 'BLENDER_EEVEE_NEXT'
scene.cycles.sampling_pattern = 'TABULATED_SOBOL'
scene.cycles.use_light_tree = False
scene.view_settings.view_transform = 'Filmic'
bpy.context.view_layer.update()

# ---- added for rendering (the .blend has no active camera and no usable light): camera, sun
cam_auto = bpy.data.cameras.new('AutoCamera')
cam_auto.lens = 50.0
cam_auto.sensor_width = 36.0
cam_auto.clip_end = 1000.0
ob_auto_camera = bpy.data.objects.new('AutoCamera', cam_auto)
scene.collection.objects.link(ob_auto_camera)
ob_auto_camera.location = (0.184894, -0.221971, 0.148059)
ob_auto_camera.rotation_euler = (1.09748, -7.21219e-08, 0.694738)
scene.camera = ob_auto_camera
light_auto_sun = bpy.data.lights.new('AutoSun', 'SUN')
light_auto_sun.energy = 3.0
light_auto_sun.angle = 0.0523599
ob_auto_sun = bpy.data.objects.new('AutoSun', light_auto_sun)
scene.collection.objects.link(ob_auto_sun)
ob_auto_sun.rotation_euler = (0.872665, 0.174533, 0.523599)
bpy.context.view_layer.update()
